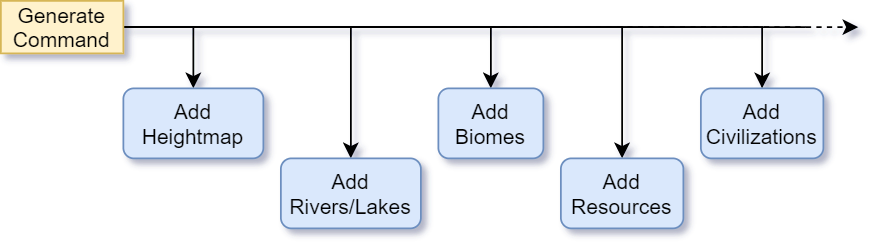

The diagram above was exported from draw.io. Its source (the exported page's mxGraphModel, read from the mxfile embedded in the PNG):
<mxGraphModel dx="1178" dy="641" grid="1" gridSize="10" guides="1" tooltips="1" connect="1" arrows="1" fold="1" page="1" pageScale="1" pageWidth="850" pageHeight="1100" math="0" shadow="0">
  <root>
    <mxCell id="0" />
    <mxCell id="1" parent="0" />
    <mxCell id="zqbfr5v-CUNz_o7QMW9O-2" style="edgeStyle=orthogonalEdgeStyle;rounded=0;orthogonalLoop=1;jettySize=auto;html=1;exitX=1;exitY=0.5;exitDx=0;exitDy=0;dashed=1;" edge="1" parent="1" source="zqbfr5v-CUNz_o7QMW9O-1">
      <mxGeometry relative="1" as="geometry">
        <mxPoint x="540" y="35" as="targetPoint" />
      </mxGeometry>
    </mxCell>
    <mxCell id="zqbfr5v-CUNz_o7QMW9O-4" style="edgeStyle=orthogonalEdgeStyle;rounded=0;orthogonalLoop=1;jettySize=auto;html=1;exitX=1;exitY=0.5;exitDx=0;exitDy=0;entryX=0.5;entryY=0;entryDx=0;entryDy=0;" edge="1" parent="1" source="zqbfr5v-CUNz_o7QMW9O-1" target="zqbfr5v-CUNz_o7QMW9O-3">
      <mxGeometry relative="1" as="geometry" />
    </mxCell>
    <mxCell id="zqbfr5v-CUNz_o7QMW9O-6" style="edgeStyle=orthogonalEdgeStyle;rounded=0;orthogonalLoop=1;jettySize=auto;html=1;exitX=1;exitY=0.5;exitDx=0;exitDy=0;entryX=0.5;entryY=0;entryDx=0;entryDy=0;" edge="1" parent="1" source="zqbfr5v-CUNz_o7QMW9O-1" target="zqbfr5v-CUNz_o7QMW9O-5">
      <mxGeometry relative="1" as="geometry" />
    </mxCell>
    <mxCell id="zqbfr5v-CUNz_o7QMW9O-8" style="edgeStyle=orthogonalEdgeStyle;rounded=0;orthogonalLoop=1;jettySize=auto;html=1;exitX=1;exitY=0.5;exitDx=0;exitDy=0;entryX=0.5;entryY=0;entryDx=0;entryDy=0;" edge="1" parent="1" source="zqbfr5v-CUNz_o7QMW9O-1" target="zqbfr5v-CUNz_o7QMW9O-7">
      <mxGeometry relative="1" as="geometry" />
    </mxCell>
    <mxCell id="zqbfr5v-CUNz_o7QMW9O-10" style="edgeStyle=orthogonalEdgeStyle;rounded=0;orthogonalLoop=1;jettySize=auto;html=1;exitX=1;exitY=0.5;exitDx=0;exitDy=0;entryX=0.5;entryY=0;entryDx=0;entryDy=0;" edge="1" parent="1" source="zqbfr5v-CUNz_o7QMW9O-1" target="zqbfr5v-CUNz_o7QMW9O-9">
      <mxGeometry relative="1" as="geometry" />
    </mxCell>
    <mxCell id="zqbfr5v-CUNz_o7QMW9O-12" style="edgeStyle=orthogonalEdgeStyle;rounded=0;orthogonalLoop=1;jettySize=auto;html=1;exitX=1;exitY=0.5;exitDx=0;exitDy=0;entryX=0.5;entryY=0;entryDx=0;entryDy=0;" edge="1" parent="1" source="zqbfr5v-CUNz_o7QMW9O-1" target="zqbfr5v-CUNz_o7QMW9O-11">
      <mxGeometry relative="1" as="geometry" />
    </mxCell>
    <mxCell id="zqbfr5v-CUNz_o7QMW9O-13" style="edgeStyle=orthogonalEdgeStyle;rounded=0;orthogonalLoop=1;jettySize=auto;html=1;exitX=1;exitY=0.5;exitDx=0;exitDy=0;endArrow=none;endFill=0;" edge="1" parent="1" source="zqbfr5v-CUNz_o7QMW9O-1">
      <mxGeometry relative="1" as="geometry">
        <mxPoint x="510" y="35" as="targetPoint" />
      </mxGeometry>
    </mxCell>
    <mxCell id="zqbfr5v-CUNz_o7QMW9O-1" value="Generate Command" style="rounded=0;whiteSpace=wrap;html=1;fillColor=#fff2cc;strokeColor=#d6b656;" vertex="1" parent="1">
      <mxGeometry x="50" y="20" width="70" height="30" as="geometry" />
    </mxCell>
    <mxCell id="zqbfr5v-CUNz_o7QMW9O-3" value="Add Heightmap" style="rounded=1;whiteSpace=wrap;html=1;fillColor=#dae8fc;strokeColor=#6c8ebf;" vertex="1" parent="1">
      <mxGeometry x="120" y="70" width="80" height="40" as="geometry" />
    </mxCell>
    <mxCell id="zqbfr5v-CUNz_o7QMW9O-5" value="Add Biomes" style="rounded=1;whiteSpace=wrap;html=1;fillColor=#dae8fc;strokeColor=#6c8ebf;" vertex="1" parent="1">
      <mxGeometry x="300" y="70" width="60" height="40" as="geometry" />
    </mxCell>
    <mxCell id="zqbfr5v-CUNz_o7QMW9O-7" value="Add Rivers/Lakes" style="rounded=1;whiteSpace=wrap;html=1;fillColor=#dae8fc;strokeColor=#6c8ebf;" vertex="1" parent="1">
      <mxGeometry x="210" y="110" width="80" height="40" as="geometry" />
    </mxCell>
    <mxCell id="zqbfr5v-CUNz_o7QMW9O-9" value="Add Resources" style="rounded=1;whiteSpace=wrap;html=1;fillColor=#dae8fc;strokeColor=#6c8ebf;" vertex="1" parent="1">
      <mxGeometry x="370" y="110" width="70" height="40" as="geometry" />
    </mxCell>
    <mxCell id="zqbfr5v-CUNz_o7QMW9O-11" value="Add Civilizations" style="rounded=1;whiteSpace=wrap;html=1;fillColor=#dae8fc;strokeColor=#6c8ebf;" vertex="1" parent="1">
      <mxGeometry x="450" y="70" width="70" height="40" as="geometry" />
    </mxCell>
  </root>
</mxGraphModel>